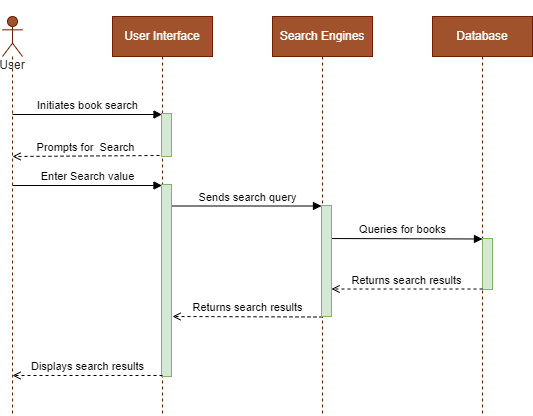

The diagram above was exported from draw.io. Its source (the exported page's mxGraphModel, read from the mxfile embedded in the PNG):
<mxGraphModel dx="1114" dy="610" grid="1" gridSize="10" guides="1" tooltips="1" connect="1" arrows="1" fold="1" page="1" pageScale="1" pageWidth="850" pageHeight="1100" math="0" shadow="0">
  <root>
    <mxCell id="0" />
    <mxCell id="1" parent="0" />
    <mxCell id="TNnI7GPbyYapZXuuYUMQ-1" value="&lt;br&gt;&lt;br&gt;&lt;br&gt;&lt;br&gt;User" style="shape=umlLifeline;perimeter=lifelinePerimeter;whiteSpace=wrap;html=1;container=1;dropTarget=0;collapsible=0;recursiveResize=0;outlineConnect=0;portConstraint=eastwest;newEdgeStyle={&quot;curved&quot;:0,&quot;rounded&quot;:0};participant=umlActor;fillColor=#a0522d;strokeColor=#6D1F00;fontColor=#212121;" parent="1" vertex="1">
      <mxGeometry x="90" y="41" width="20" height="399" as="geometry" />
    </mxCell>
    <mxCell id="TNnI7GPbyYapZXuuYUMQ-2" value="User Interface" style="shape=umlLifeline;perimeter=lifelinePerimeter;whiteSpace=wrap;html=1;container=1;dropTarget=0;collapsible=0;recursiveResize=0;outlineConnect=0;portConstraint=eastwest;newEdgeStyle={&quot;curved&quot;:0,&quot;rounded&quot;:0};verticalAlign=middle;fillColor=#a0522d;strokeColor=#6D1F00;fontColor=#ffffff;" parent="1" vertex="1">
      <mxGeometry x="200" y="41" width="100" height="399" as="geometry" />
    </mxCell>
    <mxCell id="GI0kt1e6Zux4Z2Ygz4Ei-10" value="" style="html=1;points=[[0,0,0,0,5],[0,1,0,0,-5],[1,0,0,0,5],[1,1,0,0,-5]];perimeter=orthogonalPerimeter;outlineConnect=0;targetShapes=umlLifeline;portConstraint=eastwest;newEdgeStyle={&quot;curved&quot;:0,&quot;rounded&quot;:0};fillColor=#d5e8d4;strokeColor=#82b366;" parent="TNnI7GPbyYapZXuuYUMQ-2" vertex="1">
      <mxGeometry x="49" y="168" width="10" height="192" as="geometry" />
    </mxCell>
    <mxCell id="ieJ7c3OzSiS1HKAen8la-1" value="" style="html=1;points=[[0,0,0,0,5],[0,1,0,0,-5],[1,0,0,0,5],[1,1,0,0,-5]];perimeter=orthogonalPerimeter;outlineConnect=0;targetShapes=umlLifeline;portConstraint=eastwest;newEdgeStyle={&quot;curved&quot;:0,&quot;rounded&quot;:0};fillColor=#d5e8d4;strokeColor=#82b366;" vertex="1" parent="TNnI7GPbyYapZXuuYUMQ-2">
      <mxGeometry x="49" y="97" width="10" height="43" as="geometry" />
    </mxCell>
    <mxCell id="GI0kt1e6Zux4Z2Ygz4Ei-1" value="Search Engines" style="shape=umlLifeline;perimeter=lifelinePerimeter;whiteSpace=wrap;html=1;container=1;dropTarget=0;collapsible=0;recursiveResize=0;outlineConnect=0;portConstraint=eastwest;newEdgeStyle={&quot;curved&quot;:0,&quot;rounded&quot;:0};verticalAlign=middle;fillColor=#a0522d;strokeColor=#6D1F00;fontColor=#ffffff;" parent="1" vertex="1">
      <mxGeometry x="360" y="41" width="100" height="399" as="geometry" />
    </mxCell>
    <mxCell id="GI0kt1e6Zux4Z2Ygz4Ei-2" value="Database" style="shape=umlLifeline;perimeter=lifelinePerimeter;whiteSpace=wrap;html=1;container=1;dropTarget=0;collapsible=0;recursiveResize=0;outlineConnect=0;portConstraint=eastwest;newEdgeStyle={&quot;curved&quot;:0,&quot;rounded&quot;:0};verticalAlign=middle;fillColor=#a0522d;strokeColor=#6D1F00;fontColor=#ffffff;" parent="1" vertex="1">
      <mxGeometry x="520" y="41" width="100" height="399" as="geometry" />
    </mxCell>
    <mxCell id="qNNpLYPe5NX6EpY3YanT-2" value="" style="html=1;points=[[0,0,0,0,5],[0,1,0,0,-5],[1,0,0,0,5],[1,1,0,0,-5]];perimeter=orthogonalPerimeter;outlineConnect=0;targetShapes=umlLifeline;portConstraint=eastwest;newEdgeStyle={&quot;curved&quot;:0,&quot;rounded&quot;:0};fillColor=#d5e8d4;strokeColor=#82b366;" parent="GI0kt1e6Zux4Z2Ygz4Ei-2" vertex="1">
      <mxGeometry x="50" y="222" width="10" height="51" as="geometry" />
    </mxCell>
    <mxCell id="GI0kt1e6Zux4Z2Ygz4Ei-3" value="Initiates book search" style="html=1;verticalAlign=bottom;endArrow=block;curved=0;rounded=0;" parent="1" target="TNnI7GPbyYapZXuuYUMQ-2" edge="1">
      <mxGeometry width="80" relative="1" as="geometry">
        <mxPoint x="100" y="139" as="sourcePoint" />
        <mxPoint x="180" y="139" as="targetPoint" />
      </mxGeometry>
    </mxCell>
    <mxCell id="GI0kt1e6Zux4Z2Ygz4Ei-4" value="Sends search query" style="html=1;verticalAlign=bottom;endArrow=block;curved=0;rounded=0;" parent="1" edge="1">
      <mxGeometry x="0.0031" width="80" relative="1" as="geometry">
        <mxPoint x="259.5" y="230.5" as="sourcePoint" />
        <mxPoint x="409" y="230.5" as="targetPoint" />
        <mxPoint as="offset" />
      </mxGeometry>
    </mxCell>
    <mxCell id="GI0kt1e6Zux4Z2Ygz4Ei-5" value="Queries for books" style="html=1;verticalAlign=bottom;endArrow=block;curved=0;rounded=0;" parent="1" edge="1">
      <mxGeometry x="0.0031" width="80" relative="1" as="geometry">
        <mxPoint x="410" y="263" as="sourcePoint" />
        <mxPoint x="570" y="263.5" as="targetPoint" />
        <mxPoint as="offset" />
      </mxGeometry>
    </mxCell>
    <mxCell id="GI0kt1e6Zux4Z2Ygz4Ei-7" value="Returns search results" style="html=1;verticalAlign=bottom;endArrow=open;curved=0;rounded=0;dashed=1;endFill=0;" parent="1" edge="1">
      <mxGeometry width="80" relative="1" as="geometry">
        <mxPoint x="570" y="313.5" as="sourcePoint" />
        <mxPoint x="419" y="313.5" as="targetPoint" />
        <mxPoint as="offset" />
      </mxGeometry>
    </mxCell>
    <mxCell id="GI0kt1e6Zux4Z2Ygz4Ei-8" value="Returns search results" style="html=1;verticalAlign=bottom;endArrow=open;curved=0;rounded=0;dashed=1;endFill=0;" parent="1" edge="1">
      <mxGeometry width="80" relative="1" as="geometry">
        <mxPoint x="410" y="341.5" as="sourcePoint" />
        <mxPoint x="260" y="341" as="targetPoint" />
        <mxPoint as="offset" />
      </mxGeometry>
    </mxCell>
    <mxCell id="GI0kt1e6Zux4Z2Ygz4Ei-9" value="Displays search results" style="html=1;verticalAlign=bottom;endArrow=open;curved=0;rounded=0;dashed=1;endFill=0;" parent="1" edge="1">
      <mxGeometry width="80" relative="1" as="geometry">
        <mxPoint x="250" y="400" as="sourcePoint" />
        <mxPoint x="100" y="400" as="targetPoint" />
        <mxPoint as="offset" />
      </mxGeometry>
    </mxCell>
    <mxCell id="qNNpLYPe5NX6EpY3YanT-1" value="" style="html=1;points=[[0,0,0,0,5],[0,1,0,0,-5],[1,0,0,0,5],[1,1,0,0,-5]];perimeter=orthogonalPerimeter;outlineConnect=0;targetShapes=umlLifeline;portConstraint=eastwest;newEdgeStyle={&quot;curved&quot;:0,&quot;rounded&quot;:0};fillColor=#d5e8d4;strokeColor=#82b366;" parent="1" vertex="1">
      <mxGeometry x="409" y="230" width="10" height="111" as="geometry" />
    </mxCell>
    <mxCell id="tZnDveoq5CuCuH7VfWa9-1" value="Prompts for&amp;nbsp; Search" style="html=1;verticalAlign=bottom;endArrow=open;curved=0;rounded=0;dashed=1;endFill=0;" parent="1" edge="1">
      <mxGeometry width="80" relative="1" as="geometry">
        <mxPoint x="247" y="180" as="sourcePoint" />
        <mxPoint x="100" y="181" as="targetPoint" />
        <mxPoint as="offset" />
      </mxGeometry>
    </mxCell>
    <mxCell id="Pg7jTPjzpyTLPiIIQPyz-1" value="Enter Search value" style="html=1;verticalAlign=bottom;endArrow=block;curved=0;rounded=0;" parent="1" edge="1">
      <mxGeometry x="0.0031" width="80" relative="1" as="geometry">
        <mxPoint x="100" y="210" as="sourcePoint" />
        <mxPoint x="249.5" y="210" as="targetPoint" />
        <mxPoint as="offset" />
      </mxGeometry>
    </mxCell>
  </root>
</mxGraphModel>